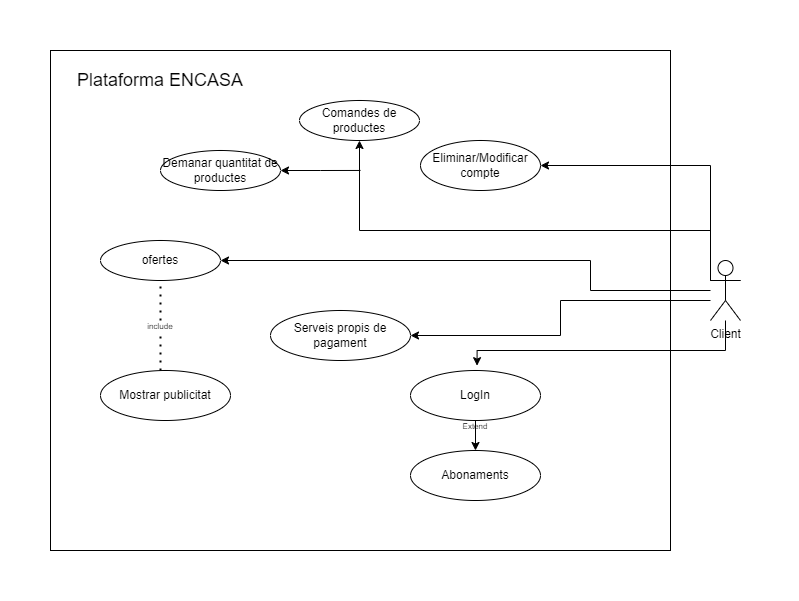

The diagram above was exported from draw.io. Its source (the exported page's mxGraphModel, read from the mxfile embedded in the PNG):
<mxGraphModel dx="1434" dy="738" grid="1" gridSize="10" guides="1" tooltips="1" connect="1" arrows="1" fold="1" page="1" pageScale="1" pageWidth="827" pageHeight="1169" math="0" shadow="0">
  <root>
    <mxCell id="0" />
    <mxCell id="1" parent="0" />
    <mxCell id="3tVifcHFhi-eCJlulct8-1" value="&lt;font style=&quot;vertical-align: inherit;&quot;&gt;&lt;font style=&quot;vertical-align: inherit;&quot;&gt;Client&lt;/font&gt;&lt;/font&gt;" style="shape=umlActor;verticalLabelPosition=bottom;verticalAlign=top;html=1;outlineConnect=0;" parent="1" vertex="1">
      <mxGeometry x="750" y="260" width="30" height="60" as="geometry" />
    </mxCell>
    <mxCell id="3tVifcHFhi-eCJlulct8-2" value="&lt;font style=&quot;vertical-align: inherit;&quot;&gt;&lt;font style=&quot;vertical-align: inherit;&quot;&gt;&lt;font style=&quot;vertical-align: inherit;&quot;&gt;&lt;font style=&quot;vertical-align: inherit;&quot;&gt;Comandes de productes&lt;/font&gt;&lt;/font&gt;&lt;/font&gt;&lt;/font&gt;" style="ellipse;whiteSpace=wrap;html=1;" parent="1" vertex="1">
      <mxGeometry x="339" y="100" width="120" height="40" as="geometry" />
    </mxCell>
    <mxCell id="3tVifcHFhi-eCJlulct8-3" style="edgeStyle=orthogonalEdgeStyle;rounded=0;orthogonalLoop=1;jettySize=auto;html=1;exitX=0.5;exitY=1;exitDx=0;exitDy=0;entryX=0;entryY=0.3333333333333333;entryDx=0;entryDy=0;entryPerimeter=0;endArrow=none;endFill=0;startArrow=classic;startFill=1;" parent="1" source="3tVifcHFhi-eCJlulct8-2" target="3tVifcHFhi-eCJlulct8-1" edge="1">
      <mxGeometry relative="1" as="geometry">
        <Array as="points">
          <mxPoint x="399" y="230" />
          <mxPoint x="750" y="230" />
        </Array>
      </mxGeometry>
    </mxCell>
    <mxCell id="3tVifcHFhi-eCJlulct8-6" style="edgeStyle=orthogonalEdgeStyle;rounded=0;orthogonalLoop=1;jettySize=auto;html=1;exitX=1;exitY=0.5;exitDx=0;exitDy=0;endArrow=none;endFill=0;startArrow=classic;startFill=1;" parent="1" source="3tVifcHFhi-eCJlulct8-5" edge="1">
      <mxGeometry relative="1" as="geometry">
        <mxPoint x="400" y="169.95238095238096" as="targetPoint" />
      </mxGeometry>
    </mxCell>
    <mxCell id="3tVifcHFhi-eCJlulct8-5" value="&lt;div&gt;&lt;font style=&quot;vertical-align: inherit;&quot;&gt;&lt;font style=&quot;vertical-align: inherit;&quot;&gt;&lt;font style=&quot;vertical-align: inherit;&quot;&gt;&lt;font style=&quot;vertical-align: inherit;&quot;&gt;&lt;font style=&quot;vertical-align: inherit;&quot;&gt;&lt;font style=&quot;vertical-align: inherit;&quot;&gt;Demanar quantitat de productes&lt;/font&gt;&lt;/font&gt;&lt;/font&gt;&lt;/font&gt;&lt;/font&gt;&lt;/font&gt;&lt;/div&gt;" style="ellipse;whiteSpace=wrap;html=1;" parent="1" vertex="1">
      <mxGeometry x="200" y="150" width="120" height="40" as="geometry" />
    </mxCell>
    <mxCell id="3tVifcHFhi-eCJlulct8-8" style="edgeStyle=orthogonalEdgeStyle;rounded=0;orthogonalLoop=1;jettySize=auto;html=1;exitX=1;exitY=0.5;exitDx=0;exitDy=0;endArrow=none;endFill=0;startArrow=classic;startFill=1;" parent="1" source="3tVifcHFhi-eCJlulct8-7" target="3tVifcHFhi-eCJlulct8-1" edge="1">
      <mxGeometry relative="1" as="geometry">
        <Array as="points">
          <mxPoint x="630" y="260" />
          <mxPoint x="630" y="290" />
        </Array>
      </mxGeometry>
    </mxCell>
    <mxCell id="3tVifcHFhi-eCJlulct8-7" value="&lt;div&gt;&lt;font style=&quot;vertical-align: inherit;&quot;&gt;&lt;font style=&quot;vertical-align: inherit;&quot;&gt;&lt;font style=&quot;vertical-align: inherit;&quot;&gt;&lt;font style=&quot;vertical-align: inherit;&quot;&gt;&lt;font style=&quot;vertical-align: inherit;&quot;&gt;&lt;font style=&quot;vertical-align: inherit;&quot;&gt;&lt;font style=&quot;vertical-align: inherit;&quot;&gt;&lt;font style=&quot;vertical-align: inherit;&quot;&gt;ofertes&lt;/font&gt;&lt;/font&gt;&lt;/font&gt;&lt;/font&gt;&lt;/font&gt;&lt;/font&gt;&lt;/font&gt;&lt;/font&gt;&lt;/div&gt;" style="ellipse;whiteSpace=wrap;html=1;" parent="1" vertex="1">
      <mxGeometry x="140" y="240" width="120" height="40" as="geometry" />
    </mxCell>
    <mxCell id="3tVifcHFhi-eCJlulct8-11" style="edgeStyle=orthogonalEdgeStyle;rounded=0;orthogonalLoop=1;jettySize=auto;html=1;exitX=1;exitY=0.5;exitDx=0;exitDy=0;startArrow=classic;startFill=1;endArrow=none;endFill=0;" parent="1" source="3tVifcHFhi-eCJlulct8-10" target="3tVifcHFhi-eCJlulct8-1" edge="1">
      <mxGeometry relative="1" as="geometry">
        <Array as="points">
          <mxPoint x="600" y="335" />
          <mxPoint x="600" y="300" />
        </Array>
      </mxGeometry>
    </mxCell>
    <mxCell id="3tVifcHFhi-eCJlulct8-10" value="&lt;div&gt;&lt;font style=&quot;vertical-align: inherit;&quot;&gt;&lt;font style=&quot;vertical-align: inherit;&quot;&gt;&lt;font style=&quot;vertical-align: inherit;&quot;&gt;&lt;font style=&quot;vertical-align: inherit;&quot;&gt;&lt;font style=&quot;vertical-align: inherit;&quot;&gt;&lt;font style=&quot;vertical-align: inherit;&quot;&gt;&lt;font style=&quot;vertical-align: inherit;&quot;&gt;&lt;font style=&quot;vertical-align: inherit;&quot;&gt;&lt;font style=&quot;vertical-align: inherit;&quot;&gt;&lt;font style=&quot;vertical-align: inherit;&quot;&gt;&lt;font style=&quot;vertical-align: inherit;&quot;&gt;&lt;font style=&quot;vertical-align: inherit;&quot;&gt;Serveis propis de pagament&lt;/font&gt;&lt;/font&gt;&lt;/font&gt;&lt;/font&gt;&lt;/font&gt;&lt;/font&gt;&lt;/font&gt;&lt;/font&gt;&lt;/font&gt;&lt;/font&gt;&lt;/font&gt;&lt;/font&gt;&lt;/div&gt;" style="ellipse;whiteSpace=wrap;html=1;" parent="1" vertex="1">
      <mxGeometry x="310" y="310" width="140" height="50" as="geometry" />
    </mxCell>
    <mxCell id="3tVifcHFhi-eCJlulct8-12" value="&lt;font style=&quot;vertical-align: inherit;&quot;&gt;&lt;font style=&quot;vertical-align: inherit;&quot;&gt;&lt;font style=&quot;vertical-align: inherit;&quot;&gt;&lt;font style=&quot;vertical-align: inherit;&quot;&gt;Mostrar publicitat&lt;/font&gt;&lt;/font&gt;&lt;/font&gt;&lt;/font&gt;" style="ellipse;whiteSpace=wrap;html=1;" parent="1" vertex="1">
      <mxGeometry x="140" y="370" width="130" height="50" as="geometry" />
    </mxCell>
    <mxCell id="3tVifcHFhi-eCJlulct8-19" style="edgeStyle=orthogonalEdgeStyle;rounded=0;orthogonalLoop=1;jettySize=auto;html=1;exitX=0.5;exitY=0;exitDx=0;exitDy=0;entryX=0.5;entryY=1;entryDx=0;entryDy=0;endArrow=none;endFill=0;startArrow=classic;startFill=1;" parent="1" source="3tVifcHFhi-eCJlulct8-13" target="3tVifcHFhi-eCJlulct8-14" edge="1">
      <mxGeometry relative="1" as="geometry" />
    </mxCell>
    <mxCell id="3tVifcHFhi-eCJlulct8-13" value="&lt;font style=&quot;vertical-align: inherit;&quot;&gt;&lt;font style=&quot;vertical-align: inherit;&quot;&gt;&lt;font style=&quot;vertical-align: inherit;&quot;&gt;&lt;font style=&quot;vertical-align: inherit;&quot;&gt;&lt;font style=&quot;vertical-align: inherit;&quot;&gt;&lt;font style=&quot;vertical-align: inherit;&quot;&gt;Abonaments&lt;/font&gt;&lt;/font&gt;&lt;/font&gt;&lt;/font&gt;&lt;/font&gt;&lt;/font&gt;" style="ellipse;whiteSpace=wrap;html=1;" parent="1" vertex="1">
      <mxGeometry x="450" y="450" width="130" height="50" as="geometry" />
    </mxCell>
    <mxCell id="3tVifcHFhi-eCJlulct8-21" style="edgeStyle=orthogonalEdgeStyle;rounded=0;orthogonalLoop=1;jettySize=auto;html=1;endArrow=classic;endFill=1;entryX=0.512;entryY=-0.097;entryDx=0;entryDy=0;entryPerimeter=0;" parent="1" source="3tVifcHFhi-eCJlulct8-1" target="3tVifcHFhi-eCJlulct8-14" edge="1">
      <mxGeometry relative="1" as="geometry">
        <mxPoint x="550" y="330" as="targetPoint" />
        <Array as="points">
          <mxPoint x="765" y="350" />
          <mxPoint x="517" y="350" />
        </Array>
      </mxGeometry>
    </mxCell>
    <mxCell id="3tVifcHFhi-eCJlulct8-14" value="&lt;font style=&quot;vertical-align: inherit;&quot;&gt;&lt;font style=&quot;vertical-align: inherit;&quot;&gt;&lt;font style=&quot;vertical-align: inherit;&quot;&gt;&lt;font style=&quot;vertical-align: inherit;&quot;&gt;&lt;font style=&quot;vertical-align: inherit;&quot;&gt;&lt;font style=&quot;vertical-align: inherit;&quot;&gt;LogIn&lt;/font&gt;&lt;/font&gt;&lt;/font&gt;&lt;/font&gt;&lt;/font&gt;&lt;/font&gt;" style="ellipse;whiteSpace=wrap;html=1;" parent="1" vertex="1">
      <mxGeometry x="450" y="370" width="130" height="50" as="geometry" />
    </mxCell>
    <mxCell id="3tVifcHFhi-eCJlulct8-15" value="Eliminar/Modificar compte" style="ellipse;whiteSpace=wrap;html=1;" parent="1" vertex="1">
      <mxGeometry x="460" y="140" width="120" height="50" as="geometry" />
    </mxCell>
    <mxCell id="3tVifcHFhi-eCJlulct8-16" value="" style="endArrow=none;dashed=1;html=1;dashPattern=1 3;strokeWidth=2;rounded=0;entryX=0.5;entryY=1;entryDx=0;entryDy=0;" parent="1" source="3tVifcHFhi-eCJlulct8-17" target="3tVifcHFhi-eCJlulct8-7" edge="1">
      <mxGeometry width="50" height="50" relative="1" as="geometry">
        <mxPoint x="200" y="370" as="sourcePoint" />
        <mxPoint x="250" y="320" as="targetPoint" />
      </mxGeometry>
    </mxCell>
    <mxCell id="3tVifcHFhi-eCJlulct8-18" value="" style="endArrow=none;dashed=1;html=1;dashPattern=1 3;strokeWidth=2;rounded=0;entryX=0.5;entryY=1;entryDx=0;entryDy=0;" parent="1" target="3tVifcHFhi-eCJlulct8-17" edge="1">
      <mxGeometry width="50" height="50" relative="1" as="geometry">
        <mxPoint x="200" y="370" as="sourcePoint" />
        <mxPoint x="200" y="280" as="targetPoint" />
      </mxGeometry>
    </mxCell>
    <mxCell id="3tVifcHFhi-eCJlulct8-17" value="&lt;font style=&quot;font-size: 8px;&quot;&gt;include&lt;/font&gt;" style="text;html=1;align=center;verticalAlign=middle;whiteSpace=wrap;rounded=0;" parent="1" vertex="1">
      <mxGeometry x="180" y="320" width="40" height="10" as="geometry" />
    </mxCell>
    <mxCell id="3tVifcHFhi-eCJlulct8-20" value="&lt;font style=&quot;font-size: 8px;&quot;&gt;Extend&lt;/font&gt;" style="text;html=1;align=center;verticalAlign=middle;whiteSpace=wrap;rounded=0;" parent="1" vertex="1">
      <mxGeometry x="485" y="410" width="60" height="30" as="geometry" />
    </mxCell>
    <mxCell id="3tVifcHFhi-eCJlulct8-22" style="edgeStyle=orthogonalEdgeStyle;rounded=0;orthogonalLoop=1;jettySize=auto;html=1;entryX=1;entryY=0.3333333333333333;entryDx=0;entryDy=0;entryPerimeter=0;endArrow=none;endFill=0;startArrow=classic;startFill=1;" parent="1" source="3tVifcHFhi-eCJlulct8-15" target="3tVifcHFhi-eCJlulct8-1" edge="1">
      <mxGeometry relative="1" as="geometry">
        <Array as="points">
          <mxPoint x="750" y="165" />
          <mxPoint x="750" y="280" />
        </Array>
      </mxGeometry>
    </mxCell>
    <mxCell id="3tVifcHFhi-eCJlulct8-25" value="" style="rounded=0;whiteSpace=wrap;html=1;fillColor=none;" parent="1" vertex="1">
      <mxGeometry x="90" y="50" width="620" height="500" as="geometry" />
    </mxCell>
    <mxCell id="3tVifcHFhi-eCJlulct8-26" value="&lt;font style=&quot;font-size: 18px;&quot;&gt;Plataforma ENCASA&lt;/font&gt;" style="text;html=1;align=center;verticalAlign=middle;whiteSpace=wrap;rounded=0;" parent="1" vertex="1">
      <mxGeometry x="115" y="60" width="170" height="40" as="geometry" />
    </mxCell>
  </root>
</mxGraphModel>